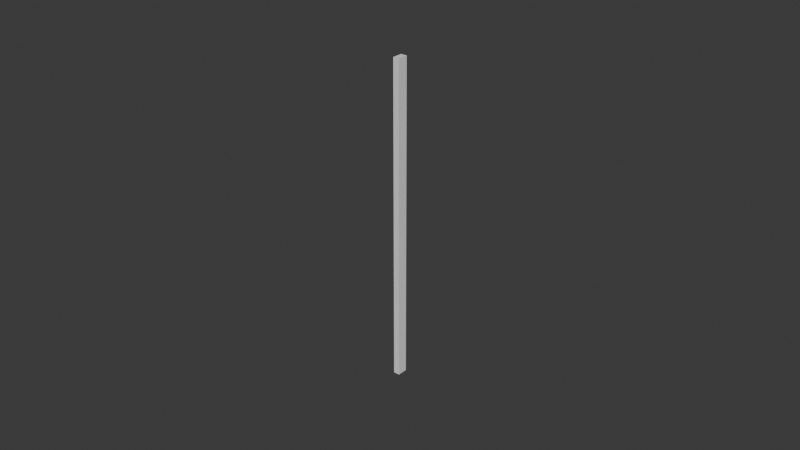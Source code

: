 # Source: UCX_TaskBoardMain_008.blend  (saved by Blender 4.3.32; exported with 4.5.12 LTS)
import bpy
from mathutils import Matrix  # noqa: F401  (used for matrix-valued properties, if any)

bpy.ops.wm.read_factory_settings(use_empty=True)
scene = bpy.context.scene
scene.name = 'Scene'

# ---- collections
col_collection = bpy.data.collections.new('Collection'); scene.collection.children.link(col_collection)

# ---- world
world_world = bpy.data.worlds.new('World'); scene.world = world_world
world_world.use_nodes = True; world_world.node_tree.nodes.clear()
_N = world_world.node_tree.nodes; _L = world_world.node_tree.links
n0 = _N.new('ShaderNodeOutputWorld'); n0.name = 'World Output'; n0.location = (300, 300)
n1 = _N.new('ShaderNodeBackground'); n1.name = 'Background'; n1.location = (10, 300)
n1.inputs[0].default_value = (0.05088, 0.05088, 0.05088, 1.0)
_L.new(n1.outputs[0], n0.inputs[0])
n0.is_active_output = True
world_world.color = (0.05088, 0.05088, 0.05088)
world_world.sun_shadow_jitter_overblur = 0.0

# ---- meshes
me_ucx_taskboardmain_008 = bpy.data.meshes.new('UCX_TaskBoardMain_008')
me_ucx_taskboardmain_008.from_pydata([(0.001, 0.001651, 0.05143), (0.001, -0.001651, 0.05143), (0.001, -0.001651, -0.05143), (0.001, 0.001651, -0.05143), (-0.001, -0.001651, -0.05143), (-0.001, 0.001651, -0.05143), (-0.001, -0.001651, 0.05143), (-0.001, 0.001651, 0.05143)], [], [(0, 1, 2), (0, 2, 3), (4, 5, 3), (4, 3, 2), (6, 4, 2), (6, 2, 1), (6, 7, 5), (6, 5, 4), (5, 7, 0), (5, 0, 3), (0, 7, 6), (0, 6, 1)])
me_ucx_taskboardmain_008.update()

# ---- objects
ob_ucx_taskboardmain_008 = bpy.data.objects.new('UCX_TaskBoardMain_008', me_ucx_taskboardmain_008)

# ---- transforms, parenting, visibility, modifiers, constraints
ob_ucx_taskboardmain_008.location = (0.0, 0.0, 0.0)

# ---- collection membership
col_collection.objects.link(ob_ucx_taskboardmain_008)

# ---- scene / render settings (as saved in the file)
scene.frame_start = 1; scene.frame_end = 250; scene.frame_set(1)
scene.render.engine = 'BLENDER_EEVEE_NEXT'
bpy.context.view_layer.update()

# ---- added for rendering (the .blend has no active camera and no usable light): camera, sun
cam_auto = bpy.data.cameras.new('AutoCamera')
cam_auto.lens = 50.0
cam_auto.sensor_width = 36.0
cam_auto.clip_end = 1000.0
ob_auto_camera = bpy.data.objects.new('AutoCamera', cam_auto)
scene.collection.objects.link(ob_auto_camera)
ob_auto_camera.location = (0.185045, -0.222054, 0.148036)
ob_auto_camera.rotation_euler = (1.09748, -7.21219e-08, 0.694738)
scene.camera = ob_auto_camera
light_auto_sun = bpy.data.lights.new('AutoSun', 'SUN')
light_auto_sun.energy = 3.0
light_auto_sun.angle = 0.0523599
ob_auto_sun = bpy.data.objects.new('AutoSun', light_auto_sun)
scene.collection.objects.link(ob_auto_sun)
ob_auto_sun.rotation_euler = (0.872665, 0.174533, 0.523599)
bpy.context.view_layer.update()
